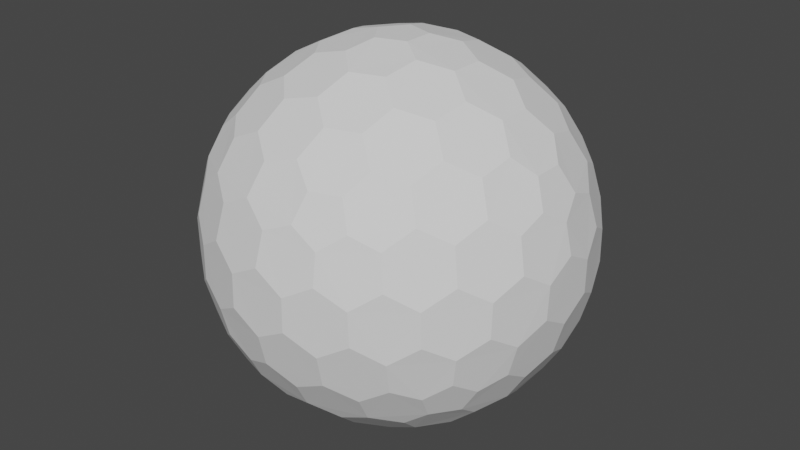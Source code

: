 # Source: shield.blend  (saved by Blender 3.6.11; exported with 4.5.12 LTS)
import bpy
from mathutils import Matrix  # noqa: F401  (used for matrix-valued properties, if any)

bpy.ops.wm.read_factory_settings(use_empty=True)
scene = bpy.context.scene
scene.name = 'Scene'

# ---- collections
col_collection = bpy.data.collections.new('Collection'); scene.collection.children.link(col_collection)

# ---- world
world_world = bpy.data.worlds.new('World'); scene.world = world_world
world_world.use_nodes = True; world_world.node_tree.nodes.clear()
_N = world_world.node_tree.nodes; _L = world_world.node_tree.links
n0 = _N.new('ShaderNodeOutputWorld'); n0.name = 'World Output'; n0.location = (300, 300)
n1 = _N.new('ShaderNodeBackground'); n1.name = 'Background'; n1.location = (10, 300)
n1.inputs[0].default_value = (0.05088, 0.05088, 0.05088, 1.0)
_L.new(n1.outputs[0], n0.inputs[0])
n0.is_active_output = True
world_world.color = (0.05088, 0.05088, 0.05088)
world_world.use_sun_shadow = False
world_world.sun_shadow_jitter_overblur = 0.0

# ---- meshes
me_icosphere = bpy.data.meshes.new('Icosphere')
me_icosphere.from_pydata([(0.04127, -0.127, -0.9758), (0.7132, -0.4211, -0.533), (-0.108, -0.0785, -0.9758), (-0.108, 0.0785, -0.9758), (0.04127, 0.127, -0.9758), (0.7957, -0.4211, -0.3995), (-0.1546, -0.8869, -0.3995), (-0.8913, -0.127, -0.3995), (-0.3962, 0.8084, -0.3995), (0.6464, 0.6266, -0.3995), (0.7544, -0.5481, -0.317), (-0.2882, -0.8869, -0.317), (-0.9325, -9.662e-09, -0.317), (-0.2882, 0.8869, -0.317), (0.7544, 0.5481, -0.317), (0.3294, -0.7599, 0.533), (-0.6209, -0.5481, 0.533), (-0.7132, 0.4211, 0.533), (0.1801, 0.8084, 0.533), (0.8245, 0.0785, 0.533), (0.108, 0.0785, 0.9758), (0.3781, 0.08719, 0.9011), (0.6369, 0.08719, 0.7412), (0.2298, 0.1669, 0.9402), (0.1998, 0.3326, 0.9011), (0.5067, 0.1751, 0.8199), (0.4806, 0.3492, 0.7777), (0.3231, 0.4278, 0.8199), (0.2797, 0.5788, 0.7412), (0.7382, 0.1669, 0.626), (0.7166, 0.3326, 0.5817), (0.5888, 0.4278, 0.6556), (0.5378, 0.5788, 0.5817), (0.3869, 0.6505, 0.626), (0.3294, 0.7599, 0.533), (-0.04127, 0.127, 0.9758), (0.03391, 0.3865, 0.9011), (0.1139, 0.6327, 0.7412), (-0.08776, 0.2701, 0.9402), (-0.2546, 0.2928, 0.9011), (-0.009907, 0.536, 0.8199), (-0.1836, 0.565, 0.7777), (-0.307, 0.4394, 0.8199), (-0.464, 0.4449, 0.7412), (0.06935, 0.7536, 0.626), (-0.09491, 0.7844, 0.5817), (-0.2249, 0.6922, 0.6556), (-0.3843, 0.6903, 0.5817), (-0.4991, 0.5689, 0.626), (-0.6209, 0.5481, 0.533), (-0.1335, -2.328e-09, 0.9758), (-0.3571, 0.1517, 0.9011), (-0.5665, 0.3038, 0.7412), (-0.284, -7.567e-10, 0.9402), (-0.3571, -0.1517, 0.9011), (-0.5128, 0.1562, 0.8199), (-0.5941, 3.26e-09, 0.7777), (-0.5128, -0.1562, 0.8199), (-0.5665, -0.3038, 0.7412), (-0.6953, 0.2988, 0.626), (-0.7753, 0.1521, 0.5817), (-0.7278, -8.207e-09, 0.6556), (-0.7753, -0.1521, 0.5817), (-0.6953, -0.2988, 0.626), (-0.7132, -0.4211, 0.533), (-0.04127, -0.127, 0.9758), (-0.2546, -0.2928, 0.9011), (-0.464, -0.4449, 0.7412), (-0.08776, -0.2701, 0.9402), (0.03391, -0.3865, 0.9011), (-0.307, -0.4394, 0.8199), (-0.1836, -0.565, 0.7777), (-0.009907, -0.536, 0.8199), (0.1139, -0.6327, 0.7412), (-0.4991, -0.5689, 0.626), (-0.3843, -0.6903, 0.5817), (-0.2249, -0.6922, 0.6556), (-0.09491, -0.7844, 0.5817), (0.06935, -0.7536, 0.626), (0.1801, -0.8084, 0.533), (0.108, -0.0785, 0.9758), (0.1998, -0.3326, 0.9011), (0.2797, -0.5788, 0.7412), (0.2298, -0.1669, 0.9402), (0.3781, -0.08719, 0.9011), (0.3231, -0.4278, 0.8199), (0.4806, -0.3492, 0.7777), (0.5067, -0.1751, 0.8199), (0.6369, -0.08719, 0.7412), (0.3869, -0.6505, 0.626), (0.5378, -0.5788, 0.5817), (0.5888, -0.4278, 0.6556), (0.7166, -0.3326, 0.5817), (0.7382, -0.1669, 0.626), (0.8245, -0.0785, 0.533), (0.8913, 0.127, 0.3995), (0.9199, 0.2928, 0.1752), (0.8704, 0.4449, -0.08356), (0.8802, 0.2701, 0.342), (0.7908, 0.3865, 0.4333), (0.8706, 0.4394, 0.09203), (0.7777, 0.565, 0.1836), (0.7377, 0.536, 0.3578), (0.612, 0.6327, 0.4333), (0.7831, 0.5689, -0.1665), (0.6921, 0.6903, -0.08356), (0.687, 0.6922, 0.09203), (0.5627, 0.7844, 0.1752), (0.5289, 0.7536, 0.342), (0.3962, 0.8084, 0.3995), (0.1546, 0.8869, 0.3995), (0.005802, 0.9653, 0.1752), (-0.1541, 0.9653, -0.08356), (0.01511, 0.9206, 0.342), (-0.1232, 0.8716, 0.4333), (-0.1489, 0.9638, 0.09203), (-0.2971, 0.9142, 0.1836), (-0.2818, 0.8673, 0.3578), (-0.4126, 0.7775, 0.4333), (-0.2991, 0.9206, -0.1665), (-0.4427, 0.8716, -0.08356), (-0.446, 0.8673, 0.09203), (-0.5721, 0.7775, 0.1752), (-0.5533, 0.7359, 0.342), (-0.6464, 0.6266, 0.3995), (-0.7957, 0.4211, 0.3995), (-0.9163, 0.3038, 0.1752), (-0.9657, 0.1517, -0.08356), (-0.8709, 0.2988, 0.342), (-0.867, 0.1521, 0.4333), (-0.9626, 0.1562, 0.09203), (-0.9613, -1.825e-07, 0.1836), (-0.9119, -8.941e-08, 0.3578), (-0.867, -0.1521, 0.4333), (-0.968, -1.132e-07, -0.1665), (-0.9657, -0.1517, -0.08356), (-0.9626, -0.1562, 0.09203), (-0.9163, -0.3038, 0.1752), (-0.8709, -0.2988, 0.342), (-0.7957, -0.4211, 0.3995), (-0.6464, -0.6266, 0.3995), (-0.5721, -0.7775, 0.1752), (-0.4427, -0.8716, -0.08356), (-0.5533, -0.7359, 0.342), (-0.4126, -0.7775, 0.4333), (-0.446, -0.8673, 0.09203), (-0.2971, -0.9142, 0.1836), (-0.2818, -0.8673, 0.3578), (-0.1232, -0.8716, 0.4333), (-0.2991, -0.9206, -0.1665), (-0.1541, -0.9653, -0.08356), (-0.1489, -0.9638, 0.09203), (0.005802, -0.9653, 0.1752), (0.01511, -0.9206, 0.342), (0.1546, -0.8869, 0.3995), (0.3962, -0.8084, 0.3995), (0.5627, -0.7844, 0.1752), (0.6921, -0.6903, -0.08356), (0.5289, -0.7536, 0.342), (0.612, -0.6327, 0.4333), (0.687, -0.6922, 0.09203), (0.7777, -0.565, 0.1836), (0.7377, -0.536, 0.3578), (0.7908, -0.3865, 0.4333), (0.7831, -0.5689, -0.1665), (0.8704, -0.4449, -0.08356), (0.8706, -0.4394, 0.09203), (0.9199, -0.2928, 0.1752), (0.8802, -0.2701, 0.342), (0.8913, -0.127, 0.3995), (0.2882, 0.8869, 0.317), (0.4427, 0.8716, 0.08356), (0.5721, 0.7775, -0.1752), (0.2991, 0.9206, 0.1665), (0.1541, 0.9653, 0.08356), (0.446, 0.8673, -0.09203), (0.2971, 0.9142, -0.1836), (0.1489, 0.9638, -0.09203), (-0.005802, 0.9653, -0.1752), (0.5533, 0.7359, -0.342), (0.4126, 0.7775, -0.4333), (0.2818, 0.8673, -0.3578), (0.1232, 0.8716, -0.4333), (-0.01511, 0.9206, -0.342), (-0.1546, 0.8869, -0.3995), (-0.7544, 0.5481, 0.317), (-0.6921, 0.6903, 0.08356), (-0.5627, 0.7844, -0.1752), (-0.7831, 0.5689, 0.1665), (-0.8704, 0.4449, 0.08356), (-0.687, 0.6922, -0.09203), (-0.7777, 0.565, -0.1836), (-0.8706, 0.4394, -0.09203), (-0.9199, 0.2928, -0.1752), (-0.5289, 0.7536, -0.342), (-0.612, 0.6327, -0.4333), (-0.7377, 0.536, -0.3578), (-0.7908, 0.3865, -0.4333), (-0.8802, 0.2701, -0.342), (-0.8913, 0.127, -0.3995), (-0.7544, -0.5481, 0.317), (-0.8704, -0.4449, 0.08356), (-0.9199, -0.2928, -0.1752), (-0.7831, -0.5689, 0.1665), (-0.6921, -0.6903, 0.08356), (-0.8706, -0.4394, -0.09203), (-0.7777, -0.565, -0.1836), (-0.687, -0.6922, -0.09203), (-0.5627, -0.7844, -0.1752), (-0.8802, -0.2701, -0.342), (-0.7908, -0.3865, -0.4333), (-0.7377, -0.536, -0.3578), (-0.612, -0.6327, -0.4333), (-0.5289, -0.7536, -0.342), (-0.3962, -0.8084, -0.3995), (0.2882, -0.8869, 0.317), (0.1541, -0.9653, 0.08356), (-0.005802, -0.9653, -0.1752), (0.2991, -0.9206, 0.1665), (0.4427, -0.8716, 0.08356), (0.1489, -0.9638, -0.09203), (0.2971, -0.9142, -0.1836), (0.446, -0.8673, -0.09203), (0.5721, -0.7775, -0.1752), (-0.01511, -0.9206, -0.342), (0.1232, -0.8716, -0.4333), (0.2818, -0.8673, -0.3578), (0.4126, -0.7775, -0.4333), (0.5533, -0.7359, -0.342), (0.6464, -0.6266, -0.3995), (0.9325, 2.27e-09, 0.317), (0.9657, -0.1517, 0.08356), (0.9163, -0.3038, -0.1752), (0.968, 2.678e-09, 0.1665), (0.9657, 0.1517, 0.08356), (0.9626, -0.1562, -0.09203), (0.9613, 9.313e-09, -0.1836), (0.9626, 0.1562, -0.09203), (0.9163, 0.3038, -0.1752), (0.8709, -0.2988, -0.342), (0.867, -0.1521, -0.4333), (0.9119, 1.74e-08, -0.3578), (0.867, 0.1521, -0.4333), (0.8709, 0.2988, -0.342), (0.7957, 0.4211, -0.3995), (0.6209, 0.5481, -0.533), (0.464, 0.4449, -0.7412), (0.2546, 0.2928, -0.9011), (0.4991, 0.5689, -0.626), (0.3843, 0.6903, -0.5817), (0.307, 0.4394, -0.8199), (0.1836, 0.565, -0.7777), (0.2249, 0.6922, -0.6556), (0.09491, 0.7844, -0.5817), (0.08776, 0.2701, -0.9402), (-0.03391, 0.3865, -0.9011), (0.009907, 0.536, -0.8199), (-0.1139, 0.6327, -0.7412), (-0.06935, 0.7536, -0.626), (-0.1801, 0.8084, -0.533), (-0.3294, 0.7599, -0.533), (-0.2797, 0.5788, -0.7412), (-0.1998, 0.3326, -0.9011), (-0.3869, 0.6505, -0.626), (-0.5378, 0.5788, -0.5817), (-0.3231, 0.4278, -0.8199), (-0.4806, 0.3492, -0.7777), (-0.5888, 0.4278, -0.6556), (-0.7166, 0.3326, -0.5817), (-0.2298, 0.1669, -0.9402), (-0.3781, 0.08719, -0.9011), (-0.5067, 0.175, -0.8199), (-0.6369, 0.08719, -0.7412), (-0.7382, 0.1669, -0.626), (-0.8245, 0.0785, -0.533), (-0.8245, -0.0785, -0.533), (-0.6369, -0.08719, -0.7412), (-0.3781, -0.08719, -0.9011), (-0.7382, -0.1669, -0.626), (-0.7166, -0.3326, -0.5817), (-0.5067, -0.1751, -0.8199), (-0.4806, -0.3492, -0.7777), (-0.5888, -0.4278, -0.6556), (-0.5378, -0.5788, -0.5817), (-0.2298, -0.1669, -0.9402), (-0.1998, -0.3326, -0.9011), (-0.3231, -0.4278, -0.8199), (-0.2797, -0.5788, -0.7412), (-0.3869, -0.6505, -0.626), (-0.3294, -0.7599, -0.533), (0.7132, 0.4211, -0.533), (0.7753, 0.1521, -0.5817), (0.7753, -0.1521, -0.5817), (0.6953, 0.2988, -0.626), (0.5665, 0.3038, -0.7412), (0.7278, -3.026e-07, -0.6556), (0.5941, -5.249e-07, -0.7777), (0.5128, 0.1562, -0.8199), (0.3571, 0.1517, -0.9011), (0.6953, -0.2988, -0.626), (0.5665, -0.3038, -0.7412), (0.5128, -0.1562, -0.8199), (0.3571, -0.1517, -0.9011), (0.284, -2.274e-07, -0.9402), (0.1335, -1.35e-08, -0.9758), (-0.1801, -0.8084, -0.533), (-0.1139, -0.6327, -0.7412), (-0.03391, -0.3865, -0.9011), (-0.06935, -0.7536, -0.626), (0.09491, -0.7844, -0.5817), (0.009908, -0.536, -0.8199), (0.1836, -0.565, -0.7777), (0.2249, -0.6922, -0.6556), (0.3843, -0.6903, -0.5817), (0.08776, -0.2701, -0.9402), (0.2546, -0.2928, -0.9011), (0.307, -0.4394, -0.8199), (0.464, -0.4449, -0.7412), (0.4991, -0.5689, -0.626), (0.6209, -0.5481, -0.533), (0.04127, -0.127, -0.9758), (0.04127, -0.127, -0.9758), (-0.108, -0.0785, -0.9758), (-0.108, -0.0785, -0.9758), (-0.108, 0.0785, -0.9758), (-0.108, 0.0785, -0.9758), (0.04127, 0.127, -0.9758), (0.04127, 0.127, -0.9758), (0.7132, -0.4211, -0.533), (0.7132, -0.4211, -0.533), (0.7957, -0.4211, -0.3995), (0.7957, -0.4211, -0.3995), (0.7544, -0.5481, -0.317), (0.7544, -0.5481, -0.317), (-0.1546, -0.8869, -0.3995), (-0.1546, -0.8869, -0.3995), (-0.2882, -0.8869, -0.317), (-0.2882, -0.8869, -0.317), (-0.8913, -0.127, -0.3995), (-0.8913, -0.127, -0.3995), (-0.9325, -9.662e-09, -0.317), (-0.9325, -9.662e-09, -0.317), (-0.3962, 0.8084, -0.3995), (-0.3962, 0.8084, -0.3995), (-0.2882, 0.8869, -0.317), (-0.2882, 0.8869, -0.317), (0.6464, 0.6266, -0.3995), (0.6464, 0.6266, -0.3995), (0.7544, 0.5481, -0.317), (0.7544, 0.5481, -0.317), (0.3781, 0.08719, 0.9011), (0.3781, 0.08719, 0.9011), (0.2298, 0.1669, 0.9402), (0.2298, 0.1669, 0.9402), (0.108, 0.0785, 0.9758), (0.108, 0.0785, 0.9758), (0.1998, 0.3326, 0.9011), (0.1998, 0.3326, 0.9011), (0.6369, 0.08719, 0.7412), (0.6369, 0.08719, 0.7412), (0.5067, 0.1751, 0.8199), (0.5067, 0.1751, 0.8199), (0.4806, 0.3492, 0.7777), (0.4806, 0.3492, 0.7777), (0.3231, 0.4278, 0.8199), (0.3231, 0.4278, 0.8199), (0.2797, 0.5788, 0.7412), (0.2797, 0.5788, 0.7412), (0.8245, 0.0785, 0.533), (0.8245, 0.0785, 0.533), (0.7382, 0.1669, 0.626), (0.7382, 0.1669, 0.626), (0.7166, 0.3326, 0.5817), (0.7166, 0.3326, 0.5817), (0.5888, 0.4278, 0.6556), (0.5888, 0.4278, 0.6556), (0.5378, 0.5788, 0.5817), (0.5378, 0.5788, 0.5817), (0.3869, 0.6505, 0.626), (0.3869, 0.6505, 0.626), (0.1801, 0.8084, 0.533), (0.1801, 0.8084, 0.533), (0.3294, 0.7599, 0.533), (0.3294, 0.7599, 0.533), (-0.04127, 0.127, 0.9758), (-0.04127, 0.127, 0.9758), (0.03391, 0.3865, 0.9011), (0.03391, 0.3865, 0.9011), (0.1139, 0.6327, 0.7412), (0.1139, 0.6327, 0.7412), (-0.08776, 0.2701, 0.9402), (-0.08776, 0.2701, 0.9402), (-0.2546, 0.2928, 0.9011), (-0.2546, 0.2928, 0.9011), (-0.009907, 0.536, 0.8199), (-0.009907, 0.536, 0.8199), (-0.1836, 0.565, 0.7777), (-0.1836, 0.565, 0.7777), (-0.307, 0.4394, 0.8199), (-0.307, 0.4394, 0.8199), (-0.464, 0.4449, 0.7412), (-0.464, 0.4449, 0.7412), (0.06935, 0.7536, 0.626), (0.06935, 0.7536, 0.626), (-0.09491, 0.7844, 0.5817), (-0.09491, 0.7844, 0.5817), (-0.2249, 0.6922, 0.6556), (-0.2249, 0.6922, 0.6556), (-0.3843, 0.6903, 0.5817), (-0.3843, 0.6903, 0.5817), (-0.4991, 0.5689, 0.626), (-0.4991, 0.5689, 0.626), (-0.7132, 0.4211, 0.533), (-0.7132, 0.4211, 0.533), (-0.6209, 0.5481, 0.533), (-0.6209, 0.5481, 0.533), (-0.1335, -2.328e-09, 0.9758), (-0.1335, -2.328e-09, 0.9758), (-0.3571, 0.1517, 0.9011), (-0.3571, 0.1517, 0.9011), (-0.5665, 0.3038, 0.7412), (-0.5665, 0.3038, 0.7412), (-0.284, -7.567e-10, 0.9402), (-0.284, -7.567e-10, 0.9402), (-0.3571, -0.1517, 0.9011), (-0.3571, -0.1517, 0.9011), (-0.5128, 0.1562, 0.8199), (-0.5128, 0.1562, 0.8199), (-0.5941, 3.26e-09, 0.7777), (-0.5941, 3.26e-09, 0.7777), (-0.5128, -0.1562, 0.8199), (-0.5128, -0.1562, 0.8199), (-0.5665, -0.3038, 0.7412), (-0.5665, -0.3038, 0.7412), (-0.6953, 0.2988, 0.626), (-0.6953, 0.2988, 0.626), (-0.7753, 0.1521, 0.5817), (-0.7753, 0.1521, 0.5817), (-0.7278, -8.207e-09, 0.6556), (-0.7278, -8.207e-09, 0.6556), (-0.7753, -0.1521, 0.5817), (-0.7753, -0.1521, 0.5817), (-0.6953, -0.2988, 0.626), (-0.6953, -0.2988, 0.626), (-0.6209, -0.5481, 0.533), (-0.6209, -0.5481, 0.533), (-0.7132, -0.4211, 0.533), (-0.7132, -0.4211, 0.533), (-0.04127, -0.127, 0.9758), (-0.04127, -0.127, 0.9758), (-0.2546, -0.2928, 0.9011), (-0.2546, -0.2928, 0.9011), (-0.464, -0.4449, 0.7412), (-0.464, -0.4449, 0.7412), (-0.08776, -0.2701, 0.9402), (-0.08776, -0.2701, 0.9402), (0.03391, -0.3865, 0.9011), (0.03391, -0.3865, 0.9011), (-0.307, -0.4394, 0.8199), (-0.307, -0.4394, 0.8199), (-0.1836, -0.565, 0.7777), (-0.1836, -0.565, 0.7777), (-0.009907, -0.536, 0.8199), (-0.009907, -0.536, 0.8199), (0.1139, -0.6327, 0.7412), (0.1139, -0.6327, 0.7412), (-0.4991, -0.5689, 0.626), (-0.4991, -0.5689, 0.626), (-0.3843, -0.6903, 0.5817), (-0.3843, -0.6903, 0.5817), (-0.2249, -0.6922, 0.6556), (-0.2249, -0.6922, 0.6556), (-0.09491, -0.7844, 0.5817), (-0.09491, -0.7844, 0.5817), (0.06935, -0.7536, 0.626), (0.06935, -0.7536, 0.626), (0.3294, -0.7599, 0.533), (0.3294, -0.7599, 0.533), (0.1801, -0.8084, 0.533), (0.1801, -0.8084, 0.533), (0.108, -0.0785, 0.9758), (0.108, -0.0785, 0.9758), (0.1998, -0.3326, 0.9011), (0.1998, -0.3326, 0.9011), (0.2797, -0.5788, 0.7412), (0.2797, -0.5788, 0.7412), (0.2298, -0.1669, 0.9402), (0.2298, -0.1669, 0.9402), (0.3781, -0.08719, 0.9011), (0.3781, -0.08719, 0.9011), (0.3231, -0.4278, 0.8199), (0.3231, -0.4278, 0.8199), (0.4806, -0.3492, 0.7777), (0.4806, -0.3492, 0.7777), (0.5067, -0.1751, 0.8199), (0.5067, -0.1751, 0.8199), (0.6369, -0.08719, 0.7412), (0.6369, -0.08719, 0.7412), (0.3869, -0.6505, 0.626), (0.3869, -0.6505, 0.626), (0.5378, -0.5788, 0.5817), (0.5378, -0.5788, 0.5817), (0.5888, -0.4278, 0.6556), (0.5888, -0.4278, 0.6556), (0.7166, -0.3326, 0.5817), (0.7166, -0.3326, 0.5817), (0.7382, -0.1669, 0.626), (0.7382, -0.1669, 0.626), (0.8245, -0.0785, 0.533), (0.8245, -0.0785, 0.533), (0.8913, 0.127, 0.3995), (0.8913, 0.127, 0.3995), (0.9199, 0.2928, 0.1752), (0.9199, 0.2928, 0.1752), (0.8802, 0.2701, 0.342), (0.8802, 0.2701, 0.342), (0.7908, 0.3865, 0.4333), (0.7908, 0.3865, 0.4333), (0.8704, 0.4449, -0.08356), (0.8704, 0.4449, -0.08356), (0.8706, 0.4394, 0.09203), (0.8706, 0.4394, 0.09203), (0.7777, 0.565, 0.1836), (0.7777, 0.565, 0.1836), (0.7377, 0.536, 0.3578), (0.7377, 0.536, 0.3578), (0.612, 0.6327, 0.4333), (0.612, 0.6327, 0.4333), (0.7831, 0.5689, -0.1665), (0.7831, 0.5689, -0.1665), (0.6921, 0.6903, -0.08356), (0.6921, 0.6903, -0.08356), (0.687, 0.6922, 0.09203), (0.687, 0.6922, 0.09203), (0.5627, 0.7844, 0.1752), (0.5627, 0.7844, 0.1752), (0.5289, 0.7536, 0.342), (0.5289, 0.7536, 0.342), (0.3962, 0.8084, 0.3995), (0.3962, 0.8084, 0.3995), (0.1546, 0.8869, 0.3995), (0.1546, 0.8869, 0.3995), (0.005802, 0.9653, 0.1752), (0.005802, 0.9653, 0.1752), (0.01511, 0.9206, 0.342), (0.01511, 0.9206, 0.342), (-0.1232, 0.8716, 0.4333), (-0.1232, 0.8716, 0.4333), (-0.1541, 0.9653, -0.08356), (-0.1541, 0.9653, -0.08356), (-0.1489, 0.9638, 0.09203), (-0.1489, 0.9638, 0.09203), (-0.2971, 0.9142, 0.1836), (-0.2971, 0.9142, 0.1836), (-0.2818, 0.8673, 0.3578), (-0.2818, 0.8673, 0.3578), (-0.4126, 0.7775, 0.4333), (-0.4126, 0.7775, 0.4333), (-0.2991, 0.9206, -0.1665), (-0.2991, 0.9206, -0.1665), (-0.4427, 0.8716, -0.08356), (-0.4427, 0.8716, -0.08356), (-0.446, 0.8673, 0.09203), (-0.446, 0.8673, 0.09203), (-0.5721, 0.7775, 0.1752), (-0.5721, 0.7775, 0.1752), (-0.5533, 0.7359, 0.342), (-0.5533, 0.7359, 0.342), (-0.6464, 0.6266, 0.3995), (-0.6464, 0.6266, 0.3995), (-0.7957, 0.4211, 0.3995), (-0.7957, 0.4211, 0.3995), (-0.9163, 0.3038, 0.1752), (-0.9163, 0.3038, 0.1752), (-0.8709, 0.2988, 0.342), (-0.8709, 0.2988, 0.342), (-0.867, 0.1521, 0.4333), (-0.867, 0.1521, 0.4333), (-0.9657, 0.1517, -0.08356), (-0.9657, 0.1517, -0.08356), (-0.9626, 0.1562, 0.09203), (-0.9626, 0.1562, 0.09203), (-0.9613, -1.825e-07, 0.1836), (-0.9613, -1.825e-07, 0.1836), (-0.9119, -8.941e-08, 0.3578), (-0.9119, -8.941e-08, 0.3578), (-0.867, -0.1521, 0.4333), (-0.867, -0.1521, 0.4333), (-0.968, -1.132e-07, -0.1665), (-0.968, -1.132e-07, -0.1665), (-0.9657, -0.1517, -0.08356), (-0.9657, -0.1517, -0.08356), (-0.9626, -0.1562, 0.09203), (-0.9626, -0.1562, 0.09203), (-0.9163, -0.3038, 0.1752), (-0.9163, -0.3038, 0.1752), (-0.8709, -0.2988, 0.342), (-0.8709, -0.2988, 0.342), (-0.7957, -0.4211, 0.3995), (-0.7957, -0.4211, 0.3995), (-0.6464, -0.6266, 0.3995), (-0.6464, -0.6266, 0.3995), (-0.5721, -0.7775, 0.1752), (-0.5721, -0.7775, 0.1752), (-0.5533, -0.7359, 0.342), (-0.5533, -0.7359, 0.342), (-0.4126, -0.7775, 0.4333), (-0.4126, -0.7775, 0.4333), (-0.4427, -0.8716, -0.08356), (-0.4427, -0.8716, -0.08356), (-0.446, -0.8673, 0.09203), (-0.446, -0.8673, 0.09203), (-0.2971, -0.9142, 0.1836), (-0.2971, -0.9142, 0.1836), (-0.2818, -0.8673, 0.3578), (-0.2818, -0.8673, 0.3578), (-0.1232, -0.8716, 0.4333), (-0.1232, -0.8716, 0.4333), (-0.2991, -0.9206, -0.1665), (-0.2991, -0.9206, -0.1665), (-0.1541, -0.9653, -0.08356), (-0.1541, -0.9653, -0.08356), (-0.1489, -0.9638, 0.09203), (-0.1489, -0.9638, 0.09203), (0.005802, -0.9653, 0.1752), (0.005802, -0.9653, 0.1752), (0.01511, -0.9206, 0.342), (0.01511, -0.9206, 0.342), (0.1546, -0.8869, 0.3995), (0.1546, -0.8869, 0.3995), (0.3962, -0.8084, 0.3995), (0.3962, -0.8084, 0.3995), (0.5627, -0.7844, 0.1752), (0.5627, -0.7844, 0.1752), (0.5289, -0.7536, 0.342), (0.5289, -0.7536, 0.342), (0.612, -0.6327, 0.4333), (0.612, -0.6327, 0.4333), (0.6921, -0.6903, -0.08356), (0.6921, -0.6903, -0.08356), (0.687, -0.6922, 0.09203), (0.687, -0.6922, 0.09203), (0.7777, -0.565, 0.1836), (0.7777, -0.565, 0.1836), (0.7377, -0.536, 0.3578), (0.7377, -0.536, 0.3578), (0.7908, -0.3865, 0.4333), (0.7908, -0.3865, 0.4333), (0.7831, -0.5689, -0.1665), (0.7831, -0.5689, -0.1665), (0.8704, -0.4449, -0.08356), (0.8704, -0.4449, -0.08356), (0.8706, -0.4394, 0.09203), (0.8706, -0.4394, 0.09203), (0.9199, -0.2928, 0.1752), (0.9199, -0.2928, 0.1752), (0.8802, -0.2701, 0.342), (0.8802, -0.2701, 0.342), (0.8913, -0.127, 0.3995), (0.8913, -0.127, 0.3995), (0.2882, 0.8869, 0.317), (0.2882, 0.8869, 0.317), (0.4427, 0.8716, 0.08356), (0.4427, 0.8716, 0.08356), (0.5721, 0.7775, -0.1752), (0.5721, 0.7775, -0.1752), (0.2991, 0.9206, 0.1665), (0.2991, 0.9206, 0.1665), (0.1541, 0.9653, 0.08356), (0.1541, 0.9653, 0.08356), (0.446, 0.8673, -0.09203), (0.446, 0.8673, -0.09203), (0.2971, 0.9142, -0.1836), (0.2971, 0.9142, -0.1836), (0.1489, 0.9638, -0.09203), (0.1489, 0.9638, -0.09203), (-0.005802, 0.9653, -0.1752), (-0.005802, 0.9653, -0.1752), (0.5533, 0.7359, -0.342), (0.5533, 0.7359, -0.342), (0.4126, 0.7775, -0.4333), (0.4126, 0.7775, -0.4333), (0.2818, 0.8673, -0.3578), (0.2818, 0.8673, -0.3578), (0.1232, 0.8716, -0.4333), (0.1232, 0.8716, -0.4333), (-0.01511, 0.9206, -0.342), (-0.01511, 0.9206, -0.342), (-0.1546, 0.8869, -0.3995), (-0.1546, 0.8869, -0.3995), (-0.7544, 0.5481, 0.317), (-0.7544, 0.5481, 0.317), (-0.6921, 0.6903, 0.08356), (-0.6921, 0.6903, 0.08356), (-0.5627, 0.7844, -0.1752), (-0.5627, 0.7844, -0.1752), (-0.7831, 0.5689, 0.1665), (-0.7831, 0.5689, 0.1665), (-0.8704, 0.4449, 0.08356), (-0.8704, 0.4449, 0.08356), (-0.687, 0.6922, -0.09203), (-0.687, 0.6922, -0.09203), (-0.7777, 0.565, -0.1836), (-0.7777, 0.565, -0.1836), (-0.8706, 0.4394, -0.09203), (-0.8706, 0.4394, -0.09203), (-0.9199, 0.2928, -0.1752), (-0.9199, 0.2928, -0.1752), (-0.5289, 0.7536, -0.342), (-0.5289, 0.7536, -0.342), (-0.612, 0.6327, -0.4333), (-0.612, 0.6327, -0.4333), (-0.7377, 0.536, -0.3578), (-0.7377, 0.536, -0.3578), (-0.7908, 0.3865, -0.4333), (-0.7908, 0.3865, -0.4333), (-0.8802, 0.2701, -0.342), (-0.8802, 0.2701, -0.342), (-0.8913, 0.127, -0.3995), (-0.8913, 0.127, -0.3995), (-0.7544, -0.5481, 0.317), (-0.7544, -0.5481, 0.317), (-0.8704, -0.4449, 0.08356), (-0.8704, -0.4449, 0.08356), (-0.9199, -0.2928, -0.1752), (-0.9199, -0.2928, -0.1752), (-0.7831, -0.5689, 0.1665), (-0.7831, -0.5689, 0.1665), (-0.6921, -0.6903, 0.08356), (-0.6921, -0.6903, 0.08356), (-0.8706, -0.4394, -0.09203), (-0.8706, -0.4394, -0.09203), (-0.7777, -0.565, -0.1836), (-0.7777, -0.565, -0.1836), (-0.687, -0.6922, -0.09203), (-0.687, -0.6922, -0.09203), (-0.5627, -0.7844, -0.1752), (-0.5627, -0.7844, -0.1752), (-0.8802, -0.2701, -0.342), (-0.8802, -0.2701, -0.342), (-0.7908, -0.3865, -0.4333), (-0.7908, -0.3865, -0.4333), (-0.7377, -0.536, -0.3578), (-0.7377, -0.536, -0.3578), (-0.612, -0.6327, -0.4333), (-0.612, -0.6327, -0.4333), (-0.5289, -0.7536, -0.342), (-0.5289, -0.7536, -0.342), (-0.3962, -0.8084, -0.3995), (-0.3962, -0.8084, -0.3995), (0.2882, -0.8869, 0.317), (0.2882, -0.8869, 0.317), (0.1541, -0.9653, 0.08356), (0.1541, -0.9653, 0.08356), (-0.005802, -0.9653, -0.1752), (-0.005802, -0.9653, -0.1752), (0.2991, -0.9206, 0.1665), (0.2991, -0.9206, 0.1665), (0.4427, -0.8716, 0.08356), (0.4427, -0.8716, 0.08356), (0.1489, -0.9638, -0.09203), (0.1489, -0.9638, -0.09203), (0.2971, -0.9142, -0.1836), (0.2971, -0.9142, -0.1836), (0.446, -0.8673, -0.09203), (0.446, -0.8673, -0.09203), (0.5721, -0.7775, -0.1752), (0.5721, -0.7775, -0.1752), (-0.01511, -0.9206, -0.342), (-0.01511, -0.9206, -0.342), (0.1232, -0.8716, -0.4333), (0.1232, -0.8716, -0.4333), (0.2818, -0.8673, -0.3578), (0.2818, -0.8673, -0.3578), (0.4126, -0.7775, -0.4333), (0.4126, -0.7775, -0.4333), (0.5533, -0.7359, -0.342), (0.5533, -0.7359, -0.342), (0.6464, -0.6266, -0.3995), (0.6464, -0.6266, -0.3995), (0.9325, 2.27e-09, 0.317), (0.9325, 2.27e-09, 0.317), (0.9657, -0.1517, 0.08356), (0.9657, -0.1517, 0.08356), (0.9163, -0.3038, -0.1752), (0.9163, -0.3038, -0.1752), (0.968, 2.678e-09, 0.1665), (0.968, 2.678e-09, 0.1665), (0.9657, 0.1517, 0.08356), (0.9657, 0.1517, 0.08356), (0.9626, -0.1562, -0.09203), (0.9626, -0.1562, -0.09203), (0.9613, 9.313e-09, -0.1836), (0.9613, 9.313e-09, -0.1836), (0.9626, 0.1562, -0.09203), (0.9626, 0.1562, -0.09203), (0.9163, 0.3038, -0.1752), (0.9163, 0.3038, -0.1752), (0.8709, -0.2988, -0.342), (0.8709, -0.2988, -0.342), (0.867, -0.1521, -0.4333), (0.867, -0.1521, -0.4333), (0.9119, 1.74e-08, -0.3578), (0.9119, 1.74e-08, -0.3578), (0.867, 0.1521, -0.4333), (0.867, 0.1521, -0.4333), (0.8709, 0.2988, -0.342), (0.8709, 0.2988, -0.342), (0.7957, 0.4211, -0.3995), (0.7957, 0.4211, -0.3995), (0.6209, 0.5481, -0.533), (0.6209, 0.5481, -0.533), (0.464, 0.4449, -0.7412), (0.464, 0.4449, -0.7412), (0.4991, 0.5689, -0.626), (0.4991, 0.5689, -0.626), (0.3843, 0.6903, -0.5817), (0.3843, 0.6903, -0.5817), (0.2546, 0.2928, -0.9011), (0.2546, 0.2928, -0.9011), (0.307, 0.4394, -0.8199), (0.307, 0.4394, -0.8199), (0.1836, 0.565, -0.7777), (0.1836, 0.565, -0.7777), (0.2249, 0.6922, -0.6556), (0.2249, 0.6922, -0.6556), (0.09491, 0.7844, -0.5817), (0.09491, 0.7844, -0.5817), (0.08776, 0.2701, -0.9402), (0.08776, 0.2701, -0.9402), (-0.03391, 0.3865, -0.9011), (-0.03391, 0.3865, -0.9011), (0.009907, 0.536, -0.8199), (0.009907, 0.536, -0.8199), (-0.1139, 0.6327, -0.7412), (-0.1139, 0.6327, -0.7412), (-0.06935, 0.7536, -0.626), (-0.06935, 0.7536, -0.626), (-0.1801, 0.8084, -0.533), (-0.1801, 0.8084, -0.533), (-0.3294, 0.7599, -0.533), (-0.3294, 0.7599, -0.533), (-0.2797, 0.5788, -0.7412), (-0.2797, 0.5788, -0.7412), (-0.1998, 0.3326, -0.9011), (-0.1998, 0.3326, -0.9011), (-0.3869, 0.6505, -0.626), (-0.3869, 0.6505, -0.626), (-0.5378, 0.5788, -0.5817), (-0.5378, 0.5788, -0.5817), (-0.3231, 0.4278, -0.8199), (-0.3231, 0.4278, -0.8199), (-0.4806, 0.3492, -0.7777), (-0.4806, 0.3492, -0.7777), (-0.5888, 0.4278, -0.6556), (-0.5888, 0.4278, -0.6556), (-0.7166, 0.3326, -0.5817), (-0.7166, 0.3326, -0.5817), (-0.2298, 0.1669, -0.9402), (-0.2298, 0.1669, -0.9402), (-0.3781, 0.08719, -0.9011), (-0.3781, 0.08719, -0.9011), (-0.5067, 0.175, -0.8199), (-0.5067, 0.175, -0.8199), (-0.6369, 0.08719, -0.7412), (-0.6369, 0.08719, -0.7412), (-0.7382, 0.1669, -0.626), (-0.7382, 0.1669, -0.626), (-0.8245, 0.0785, -0.533), (-0.8245, 0.0785, -0.533), (-0.8245, -0.0785, -0.533), (-0.8245, -0.0785, -0.533), (-0.6369, -0.08719, -0.7412), (-0.6369, -0.08719, -0.7412), (-0.3781, -0.08719, -0.9011), (-0.3781, -0.08719, -0.9011), (-0.7382, -0.1669, -0.626), (-0.7382, -0.1669, -0.626), (-0.7166, -0.3326, -0.5817), (-0.7166, -0.3326, -0.5817), (-0.5067, -0.1751, -0.8199), (-0.5067, -0.1751, -0.8199), (-0.4806, -0.3492, -0.7777), (-0.4806, -0.3492, -0.7777), (-0.5888, -0.4278, -0.6556), (-0.5888, -0.4278, -0.6556), (-0.5378, -0.5788, -0.5817), (-0.5378, -0.5788, -0.5817), (-0.2298, -0.1669, -0.9402), (-0.2298, -0.1669, -0.9402), (-0.1998, -0.3326, -0.9011), (-0.1998, -0.3326, -0.9011), (-0.3231, -0.4278, -0.8199), (-0.3231, -0.4278, -0.8199), (-0.2797, -0.5788, -0.7412), (-0.2797, -0.5788, -0.7412), (-0.3869, -0.6505, -0.626), (-0.3869, -0.6505, -0.626), (-0.3294, -0.7599, -0.533), (-0.3294, -0.7599, -0.533), (0.7132, 0.4211, -0.533), (0.7132, 0.4211, -0.533), (0.7753, 0.1521, -0.5817), (0.7753, 0.1521, -0.5817), (0.7753, -0.1521, -0.5817), (0.7753, -0.1521, -0.5817), (0.6953, 0.2988, -0.626), (0.6953, 0.2988, -0.626), (0.5665, 0.3038, -0.7412), (0.5665, 0.3038, -0.7412), (0.7278, -3.026e-07, -0.6556), (0.7278, -3.026e-07, -0.6556), (0.5941, -5.249e-07, -0.7777), (0.5941, -5.249e-07, -0.7777), (0.5128, 0.1562, -0.8199), (0.5128, 0.1562, -0.8199), (0.3571, 0.1517, -0.9011), (0.3571, 0.1517, -0.9011), (0.6953, -0.2988, -0.626), (0.6953, -0.2988, -0.626), (0.5665, -0.3038, -0.7412), (0.5665, -0.3038, -0.7412), (0.5128, -0.1562, -0.8199), (0.5128, -0.1562, -0.8199), (0.3571, -0.1517, -0.9011), (0.3571, -0.1517, -0.9011), (0.284, -2.274e-07, -0.9402), (0.284, -2.274e-07, -0.9402), (0.1335, -1.35e-08, -0.9758), (0.1335, -1.35e-08, -0.9758), (-0.1801, -0.8084, -0.533), (-0.1801, -0.8084, -0.533), (-0.1139, -0.6327, -0.7412), (-0.1139, -0.6327, -0.7412), (-0.03391, -0.3865, -0.9011), (-0.03391, -0.3865, -0.9011), (-0.06935, -0.7536, -0.626), (-0.06935, -0.7536, -0.626), (0.09491, -0.7844, -0.5817), (0.09491, -0.7844, -0.5817), (0.009908, -0.536, -0.8199), (0.009908, -0.536, -0.8199), (0.1836, -0.565, -0.7777), (0.1836, -0.565, -0.7777), (0.2249, -0.6922, -0.6556), (0.2249, -0.6922, -0.6556), (0.3843, -0.6903, -0.5817), (0.3843, -0.6903, -0.5817), (0.08776, -0.2701, -0.9402), (0.08776, -0.2701, -0.9402), (0.2546, -0.2928, -0.9011), (0.2546, -0.2928, -0.9011), (0.307, -0.4394, -0.8199), (0.307, -0.4394, -0.8199), (0.464, -0.4449, -0.7412), (0.464, -0.4449, -0.7412), (0.4991, -0.5689, -0.626), (0.4991, -0.5689, -0.626), (0.6209, -0.5481, -0.533), (0.6209, -0.5481, -0.533)], [], [(322, 320, 948, 934, 890, 888), (329, 958, 956, 954, 920, 918), (330, 328, 919, 904, 800, 798), (324, 323, 889, 874, 860, 858), (326, 325, 859, 844, 830, 828), (321, 2, 3, 327, 928), (332, 331, 799, 784, 650, 648), (335, 930, 937, 938, 770, 768), (336, 334, 769, 754, 620, 618), (339, 870, 877, 878, 740, 738), (340, 338, 739, 724, 590, 588), (343, 840, 847, 848, 710, 708), (344, 342, 709, 694, 560, 558), (347, 810, 815, 816, 680, 678), (348, 346, 679, 664, 530, 528), (778, 959, 1, 5, 333), (808, 900, 811, 9, 349), (477, 630, 635, 636, 500, 498), (445, 600, 605, 606, 468, 466), (413, 570, 575, 576, 436, 434), (381, 540, 545, 546, 404, 402), (368, 510, 515, 516, 372, 370), (354, 480, 487, 488, 350, 352), (384, 355, 353, 356, 386, 390), (358, 371, 373, 374, 362, 360), (387, 357, 365, 366, 388, 394), (363, 375, 376, 378, 367, 364), (36, 395, 396, 398, 392, 391), (538, 660, 541, 380, 382), (416, 385, 38, 393, 418, 422), (389, 403, 405, 406, 397, 40), (419, 39, 399, 400, 420, 426), (37, 28, 379, 383, 18, 44), (351, 361, 26, 27, 24, 23), (41, 407, 408, 410, 401, 42), (51, 427, 428, 430, 424, 423), (568, 690, 571, 412, 414), (448, 417, 53, 425, 450, 454), (449, 481, 20, 35, 50), (421, 435, 437, 438, 429, 55), (451, 54, 431, 432, 452, 458), (52, 43, 411, 415, 17, 59), (56, 439, 440, 442, 433, 57), (66, 459, 460, 462, 456, 455), (598, 720, 601, 444, 446), (80, 65, 68, 457, 482, 486), (453, 467, 469, 470, 461, 70), (483, 69, 463, 464, 484, 490), (67, 58, 443, 447, 16, 74), (71, 471, 472, 474, 465, 72), (81, 491, 492, 494, 489, 83), (628, 750, 631, 476, 478), (485, 499, 501, 502, 493, 85), (82, 73, 475, 479, 15, 89), (359, 496, 507, 508, 369, 29), (86, 503, 504, 506, 497, 495), (512, 521, 522, 524, 517, 514), (21, 84, 87, 88, 22, 25), (511, 780, 787, 788, 513, 98), (518, 529, 531, 532, 523, 520), (101, 533, 534, 536, 527, 525), (542, 551, 552, 554, 547, 544), (30, 99, 102, 526, 377, 31), (110, 661, 667, 668, 543, 113), (548, 559, 561, 562, 553, 550), (32, 103, 537, 539, 34, 33), (116, 563, 564, 566, 557, 555), (572, 581, 582, 584, 577, 574), (45, 114, 117, 556, 409, 46), (125, 691, 697, 698, 573, 128), (578, 589, 591, 592, 583, 580), (47, 118, 567, 569, 49, 48), (131, 593, 594, 596, 587, 585), (602, 611, 612, 614, 607, 604), (60, 129, 132, 586, 441, 61), (140, 721, 727, 728, 603, 143), (608, 619, 621, 622, 613, 610), (62, 133, 597, 599, 64, 63), (146, 623, 624, 626, 617, 615), (632, 641, 642, 644, 637, 634), (75, 144, 147, 616, 473, 76), (155, 751, 757, 758, 633, 158), (638, 649, 651, 652, 643, 640), (77, 148, 627, 629, 79, 78), (161, 653, 654, 656, 647, 645), (663, 671, 672, 674, 669, 666), (90, 159, 162, 646, 505, 91), (658, 781, 95, 19, 509), (665, 179, 681, 682, 673, 670), (105, 172, 175, 662, 535, 106), (92, 163, 657, 659, 94, 93), (549, 676, 687, 688, 345, 119), (176, 683, 684, 686, 677, 675), (693, 701, 702, 704, 699, 696), (111, 174, 177, 178, 112, 115), (695, 194, 711, 712, 703, 700), (120, 187, 190, 692, 565, 121), (107, 171, 173, 170, 109, 108), (579, 706, 717, 718, 341, 134), (191, 713, 714, 716, 707, 705), (723, 731, 732, 734, 729, 726), (126, 189, 192, 193, 127, 130), (725, 209, 741, 742, 733, 730), (135, 202, 205, 722, 595, 136), (122, 186, 188, 185, 124, 123), (609, 736, 747, 748, 337, 149), (206, 743, 744, 746, 737, 735), (753, 761, 762, 764, 759, 756), (141, 204, 207, 208, 142, 145), (755, 224, 771, 772, 763, 760), (150, 217, 220, 752, 625, 151), (137, 201, 203, 200, 139, 138), (639, 766, 777, 779, 10, 164), (221, 773, 774, 776, 767, 765), (783, 791, 792, 794, 789, 786), (156, 219, 222, 223, 157, 160), (785, 239, 801, 802, 793, 790), (165, 232, 235, 782, 655, 166), (152, 216, 218, 215, 154, 153), (519, 796, 807, 809, 14, 104), (236, 803, 804, 806, 797, 795), (812, 821, 822, 824, 817, 814), (96, 234, 237, 238, 97, 100), (245, 901, 907, 908, 813, 248), (818, 829, 831, 832, 823, 820), (167, 231, 233, 230, 169, 168), (251, 833, 834, 836, 827, 825), (843, 851, 852, 854, 849, 846), (180, 249, 252, 826, 685, 181), (838, 841, 8, 13, 689), (845, 269, 861, 862, 853, 850), (255, 262, 265, 842, 835, 256), (182, 253, 837, 839, 184, 183), (715, 856, 867, 868, 719, 198), (266, 863, 864, 866, 857, 855), (873, 881, 882, 884, 879, 876), (195, 264, 267, 268, 197, 196), (869, 871, 7, 12, 199), (875, 284, 891, 892, 883, 880), (270, 277, 280, 872, 865, 271), (257, 261, 263, 260, 259, 258), (745, 886, 897, 898, 749, 213), (281, 893, 894, 896, 887, 885), (903, 911, 912, 914, 909, 906), (210, 279, 282, 283, 212, 211), (899, 931, 6, 11, 214), (905, 299, 921, 922, 913, 910), (240, 292, 295, 902, 805, 241), (272, 276, 278, 275, 274, 273), (819, 916, 927, 929, 4, 254), (296, 923, 924, 926, 917, 915), (933, 941, 942, 944, 939, 936), (246, 294, 297, 298, 247, 250), (935, 949, 951, 952, 943, 940), (285, 307, 310, 932, 895, 286), (242, 291, 293, 290, 244, 243), (925, 950, 314, 0, 304, 303), (300, 955, 953, 315, 302, 301), (311, 316, 317, 957, 947, 945), (775, 946, 318, 319, 229, 228), (225, 309, 312, 313, 227, 226), (287, 306, 308, 305, 289, 288)])
_uv = me_icosphere.uv_layers.new(name='UVMap')
_uv.uv.foreach_set('vector', [0.3164, 0.9734, 0.5843, 0.8187, 0.5843, 0.5094, 0.3164, 0.3548, 0.04853, 0.5094, 0.04853, 0.8187, 0.3164, 0.9734, 0.5843, 0.8187, 0.5843, 0.5094, 0.3164, 0.3548, 0.04853, 0.5094, 0.04853, 0.8187, 0.3164, 0.9734, 0.5843, 0.8187, 0.5843, 0.5094, 0.3164, 0.3548, 0.04853, 0.5094, 0.04853, 0.8187, 0.3164, 0.9734, 0.5843, 0.8187, 0.5843, 0.5094, 0.3164, 0.3548, 0.04853, 0.5094, 0.04853, 0.8187, 0.3164, 0.9734, 0.5843, 0.8187, 0.5843, 0.5094, 0.3164, 0.3548, 0.04853, 0.5094, 0.04853, 0.8187, 0.7052, 0.5539, 0.9815, 0.3532, 0.876, 0.0284, 0.5345, 0.0284, 0.429, 0.3532, 0.3164, 0.9734, 0.5843, 0.8187, 0.5843, 0.5094, 0.3164, 0.3548, 0.04853, 0.5094, 0.04853, 0.8187, 0.3164, 0.9734, 0.5843, 0.8187, 0.5843, 0.5094, 0.3164, 0.3548, 0.04853, 0.5094, 0.04853, 0.8187, 0.3164, 0.9734, 0.5843, 0.8187, 0.5843, 0.5094, 0.3164, 0.3548, 0.04853, 0.5094, 0.04853, 0.8187, 0.3164, 0.9734, 0.5843, 0.8187, 0.5843, 0.5094, 0.3164, 0.3548, 0.04853, 0.5094, 0.04853, 0.8187, 0.3164, 0.9734, 0.5843, 0.8187, 0.5843, 0.5094, 0.3164, 0.3548, 0.04853, 0.5094, 0.04853, 0.8187, 0.3164, 0.9734, 0.5843, 0.8187, 0.5843, 0.5094, 0.3164, 0.3548, 0.04853, 0.5094, 0.04853, 0.8187, 0.3164, 0.9734, 0.5843, 0.8187, 0.5843, 0.5094, 0.3164, 0.3548, 0.04853, 0.5094, 0.04853, 0.8187, 0.3164, 0.9734, 0.5843, 0.8187, 0.5843, 0.5094, 0.3164, 0.3548, 0.04853, 0.5094, 0.04853, 0.8187, 0.3164, 0.9734, 0.5843, 0.8187, 0.5843, 0.5094, 0.3164, 0.3548, 0.04853, 0.5094, 0.04853, 0.8187, 0.7052, 0.5539, 0.9815, 0.3532, 0.876, 0.0284, 0.5345, 0.0284, 0.429, 0.3532, 0.7052, 0.5539, 0.9815, 0.3532, 0.876, 0.0284, 0.5345, 0.0284, 0.429, 0.3532, 0.3164, 0.9734, 0.5843, 0.8187, 0.5843, 0.5094, 0.3164, 0.3548, 0.04853, 0.5094, 0.04853, 0.8187, 0.3164, 0.9734, 0.5843, 0.8187, 0.5843, 0.5094, 0.3164, 0.3548, 0.04853, 0.5094, 0.04853, 0.8187, 0.3164, 0.9734, 0.5843, 0.8187, 0.5843, 0.5094, 0.3164, 0.3548, 0.04853, 0.5094, 0.04853, 0.8187, 0.3164, 0.9734, 0.5843, 0.8187, 0.5843, 0.5094, 0.3164, 0.3548, 0.04853, 0.5094, 0.04853, 0.8187, 0.3164, 0.9734, 0.5843, 0.8187, 0.5843, 0.5094, 0.3164, 0.3548, 0.04853, 0.5094, 0.04853, 0.8187, 0.3164, 0.9734, 0.5843, 0.8187, 0.5843, 0.5094, 0.3164, 0.3548, 0.04853, 0.5094, 0.04853, 0.8187, 0.3164, 0.9734, 0.5843, 0.8187, 0.5843, 0.5094, 0.3164, 0.3548, 0.04853, 0.5094, 0.04853, 0.8187, 0.3164, 0.9734, 0.5843, 0.8187, 0.5843, 0.5094, 0.3164, 0.3548, 0.04853, 0.5094, 0.04853, 0.8187, 0.3164, 0.9734, 0.5843, 0.8187, 0.5843, 0.5094, 0.3164, 0.3548, 0.04853, 0.5094, 0.04853, 0.8187, 0.3164, 0.9734, 0.5843, 0.8187, 0.5843, 0.5094, 0.3164, 0.3548, 0.04853, 0.5094, 0.04853, 0.8187, 0.3164, 0.9734, 0.5843, 0.8187, 0.5843, 0.5094, 0.3164, 0.3548, 0.04853, 0.5094, 0.04853, 0.8187, 0.7052, 0.5539, 0.9815, 0.3532, 0.876, 0.0284, 0.5345, 0.0284, 0.429, 0.3532, 0.3164, 0.9734, 0.5843, 0.8187, 0.5843, 0.5094, 0.3164, 0.3548, 0.04853, 0.5094, 0.04853, 0.8187, 0.3164, 0.9734, 0.5843, 0.8187, 0.5843, 0.5094, 0.3164, 0.3548, 0.04853, 0.5094, 0.04853, 0.8187, 0.3164, 0.9734, 0.5843, 0.8187, 0.5843, 0.5094, 0.3164, 0.3548, 0.04853, 0.5094, 0.04853, 0.8187, 0.3164, 0.9734, 0.5843, 0.8187, 0.5843, 0.5094, 0.3164, 0.3548, 0.04853, 0.5094, 0.04853, 0.8187, 0.3164, 0.9734, 0.5843, 0.8187, 0.5843, 0.5094, 0.3164, 0.3548, 0.04853, 0.5094, 0.04853, 0.8187, 0.3164, 0.9734, 0.5843, 0.8187, 0.5843, 0.5094, 0.3164, 0.3548, 0.04853, 0.5094, 0.04853, 0.8187, 0.3164, 0.9734, 0.5843, 0.8187, 0.5843, 0.5094, 0.3164, 0.3548, 0.04853, 0.5094, 0.04853, 0.8187, 0.7052, 0.5539, 0.9815, 0.3532, 0.876, 0.0284, 0.5345, 0.0284, 0.429, 0.3532, 0.3164, 0.9734, 0.5843, 0.8187, 0.5843, 0.5094, 0.3164, 0.3548, 0.04853, 0.5094, 0.04853, 0.8187, 0.7052, 0.5539, 0.9815, 0.3532, 0.876, 0.0284, 0.5345, 0.0284, 0.429, 0.3532, 0.3164, 0.9734, 0.5843, 0.8187, 0.5843, 0.5094, 0.3164, 0.3548, 0.04853, 0.5094, 0.04853, 0.8187, 0.3164, 0.9734, 0.5843, 0.8187, 0.5843, 0.5094, 0.3164, 0.3548, 0.04853, 0.5094, 0.04853, 0.8187, 0.3164, 0.9734, 0.5843, 0.8187, 0.5843, 0.5094, 0.3164, 0.3548, 0.04853, 0.5094, 0.04853, 0.8187, 0.3164, 0.9734, 0.5843, 0.8187, 0.5843, 0.5094, 0.3164, 0.3548, 0.04853, 0.5094, 0.04853, 0.8187, 0.3164, 0.9734, 0.5843, 0.8187, 0.5843, 0.5094, 0.3164, 0.3548, 0.04853, 0.5094, 0.04853, 0.8187, 0.7052, 0.5539, 0.9815, 0.3532, 0.876, 0.0284, 0.5345, 0.0284, 0.429, 0.3532, 0.3164, 0.9734, 0.5843, 0.8187, 0.5843, 0.5094, 0.3164, 0.3548, 0.04853, 0.5094, 0.04853, 0.8187, 0.3164, 0.9734, 0.5843, 0.8187, 0.5843, 0.5094, 0.3164, 0.3548, 0.04853, 0.5094, 0.04853, 0.8187, 0.3164, 0.9734, 0.5843, 0.8187, 0.5843, 0.5094, 0.3164, 0.3548, 0.04853, 0.5094, 0.04853, 0.8187, 0.3164, 0.9734, 0.5843, 0.8187, 0.5843, 0.5094, 0.3164, 0.3548, 0.04853, 0.5094, 0.04853, 0.8187, 0.3164, 0.9734, 0.5843, 0.8187, 0.5843, 0.5094, 0.3164, 0.3548, 0.04853, 0.5094, 0.04853, 0.8187, 0.3164, 0.9734, 0.5843, 0.8187, 0.5843, 0.5094, 0.3164, 0.3548, 0.04853, 0.5094, 0.04853, 0.8187, 0.7052, 0.5539, 0.9815, 0.3532, 0.876, 0.0284, 0.5345, 0.0284, 0.429, 0.3532, 0.3164, 0.9734, 0.5843, 0.8187, 0.5843, 0.5094, 0.3164, 0.3548, 0.04853, 0.5094, 0.04853, 0.8187, 0.3164, 0.9734, 0.5843, 0.8187, 0.5843, 0.5094, 0.3164, 0.3548, 0.04853, 0.5094, 0.04853, 0.8187, 0.3164, 0.9734, 0.5843, 0.8187, 0.5843, 0.5094, 0.3164, 0.3548, 0.04853, 0.5094, 0.04853, 0.8187, 0.3164, 0.9734, 0.5843, 0.8187, 0.5843, 0.5094, 0.3164, 0.3548, 0.04853, 0.5094, 0.04853, 0.8187, 0.3164, 0.9734, 0.5843, 0.8187, 0.5843, 0.5094, 0.3164, 0.3548, 0.04853, 0.5094, 0.04853, 0.8187, 0.3164, 0.9734, 0.5843, 0.8187, 0.5843, 0.5094, 0.3164, 0.3548, 0.04853, 0.5094, 0.04853, 0.8187, 0.3164, 0.9734, 0.5843, 0.8187, 0.5843, 0.5094, 0.3164, 0.3548, 0.04853, 0.5094, 0.04853, 0.8187, 0.3164, 0.9734, 0.5843, 0.8187, 0.5843, 0.5094, 0.3164, 0.3548, 0.04853, 0.5094, 0.04853, 0.8187, 0.3164, 0.9734, 0.5843, 0.8187, 0.5843, 0.5094, 0.3164, 0.3548, 0.04853, 0.5094, 0.04853, 0.8187, 0.3164, 0.9734, 0.5843, 0.8187, 0.5843, 0.5094, 0.3164, 0.3548, 0.04853, 0.5094, 0.04853, 0.8187, 0.3164, 0.9734, 0.5843, 0.8187, 0.5843, 0.5094, 0.3164, 0.3548, 0.04853, 0.5094, 0.04853, 0.8187, 0.3164, 0.9734, 0.5843, 0.8187, 0.5843, 0.5094, 0.3164, 0.3548, 0.04853, 0.5094, 0.04853, 0.8187, 0.3164, 0.9734, 0.5843, 0.8187, 0.5843, 0.5094, 0.3164, 0.3548, 0.04853, 0.5094, 0.04853, 0.8187, 0.3164, 0.9734, 0.5843, 0.8187, 0.5843, 0.5094, 0.3164, 0.3548, 0.04853, 0.5094, 0.04853, 0.8187, 0.3164, 0.9734, 0.5843, 0.8187, 0.5843, 0.5094, 0.3164, 0.3548, 0.04853, 0.5094, 0.04853, 0.8187, 0.3164, 0.9734, 0.5843, 0.8187, 0.5843, 0.5094, 0.3164, 0.3548, 0.04853, 0.5094, 0.04853, 0.8187, 0.3164, 0.9734, 0.5843, 0.8187, 0.5843, 0.5094, 0.3164, 0.3548, 0.04853, 0.5094, 0.04853, 0.8187, 0.3164, 0.9734, 0.5843, 0.8187, 0.5843, 0.5094, 0.3164, 0.3548, 0.04853, 0.5094, 0.04853, 0.8187, 0.3164, 0.9734, 0.5843, 0.8187, 0.5843, 0.5094, 0.3164, 0.3548, 0.04853, 0.5094, 0.04853, 0.8187, 0.3164, 0.9734, 0.5843, 0.8187, 0.5843, 0.5094, 0.3164, 0.3548, 0.04853, 0.5094, 0.04853, 0.8187, 0.3164, 0.9734, 0.5843, 0.8187, 0.5843, 0.5094, 0.3164, 0.3548, 0.04853, 0.5094, 0.04853, 0.8187, 0.3164, 0.9734, 0.5843, 0.8187, 0.5843, 0.5094, 0.3164, 0.3548, 0.04853, 0.5094, 0.04853, 0.8187, 0.3164, 0.9734, 0.5843, 0.8187, 0.5843, 0.5094, 0.3164, 0.3548, 0.04853, 0.5094, 0.04853, 0.8187, 0.3164, 0.9734, 0.5843, 0.8187, 0.5843, 0.5094, 0.3164, 0.3548, 0.04853, 0.5094, 0.04853, 0.8187, 0.3164, 0.9734, 0.5843, 0.8187, 0.5843, 0.5094, 0.3164, 0.3548, 0.04853, 0.5094, 0.04853, 0.8187, 0.3164, 0.9734, 0.5843, 0.8187, 0.5843, 0.5094, 0.3164, 0.3548, 0.04853, 0.5094, 0.04853, 0.8187, 0.3164, 0.9734, 0.5843, 0.8187, 0.5843, 0.5094, 0.3164, 0.3548, 0.04853, 0.5094, 0.04853, 0.8187, 0.3164, 0.9734, 0.5843, 0.8187, 0.5843, 0.5094, 0.3164, 0.3548, 0.04853, 0.5094, 0.04853, 0.8187, 0.3164, 0.9734, 0.5843, 0.8187, 0.5843, 0.5094, 0.3164, 0.3548, 0.04853, 0.5094, 0.04853, 0.8187, 0.3164, 0.9734, 0.5843, 0.8187, 0.5843, 0.5094, 0.3164, 0.3548, 0.04853, 0.5094, 0.04853, 0.8187, 0.3164, 0.9734, 0.5843, 0.8187, 0.5843, 0.5094, 0.3164, 0.3548, 0.04853, 0.5094, 0.04853, 0.8187, 0.3164, 0.9734, 0.5843, 0.8187, 0.5843, 0.5094, 0.3164, 0.3548, 0.04853, 0.5094, 0.04853, 0.8187, 0.3164, 0.9734, 0.5843, 0.8187, 0.5843, 0.5094, 0.3164, 0.3548, 0.04853, 0.5094, 0.04853, 0.8187, 0.3164, 0.9734, 0.5843, 0.8187, 0.5843, 0.5094, 0.3164, 0.3548, 0.04853, 0.5094, 0.04853, 0.8187, 0.3164, 0.9734, 0.5843, 0.8187, 0.5843, 0.5094, 0.3164, 0.3548, 0.04853, 0.5094, 0.04853, 0.8187, 0.7052, 0.5539, 0.9815, 0.3532, 0.876, 0.0284, 0.5345, 0.0284, 0.429, 0.3532, 0.3164, 0.9734, 0.5843, 0.8187, 0.5843, 0.5094, 0.3164, 0.3548, 0.04853, 0.5094, 0.04853, 0.8187, 0.3164, 0.9734, 0.5843, 0.8187, 0.5843, 0.5094, 0.3164, 0.3548, 0.04853, 0.5094, 0.04853, 0.8187, 0.3164, 0.9734, 0.5843, 0.8187, 0.5843, 0.5094, 0.3164, 0.3548, 0.04853, 0.5094, 0.04853, 0.8187, 0.3164, 0.9734, 0.5843, 0.8187, 0.5843, 0.5094, 0.3164, 0.3548, 0.04853, 0.5094, 0.04853, 0.8187, 0.3164, 0.9734, 0.5843, 0.8187, 0.5843, 0.5094, 0.3164, 0.3548, 0.04853, 0.5094, 0.04853, 0.8187, 0.3164, 0.9734, 0.5843, 0.8187, 0.5843, 0.5094, 0.3164, 0.3548, 0.04853, 0.5094, 0.04853, 0.8187, 0.3164, 0.9734, 0.5843, 0.8187, 0.5843, 0.5094, 0.3164, 0.3548, 0.04853, 0.5094, 0.04853, 0.8187, 0.3164, 0.9734, 0.5843, 0.8187, 0.5843, 0.5094, 0.3164, 0.3548, 0.04853, 0.5094, 0.04853, 0.8187, 0.3164, 0.9734, 0.5843, 0.8187, 0.5843, 0.5094, 0.3164, 0.3548, 0.04853, 0.5094, 0.04853, 0.8187, 0.3164, 0.9734, 0.5843, 0.8187, 0.5843, 0.5094, 0.3164, 0.3548, 0.04853, 0.5094, 0.04853, 0.8187, 0.3164, 0.9734, 0.5843, 0.8187, 0.5843, 0.5094, 0.3164, 0.3548, 0.04853, 0.5094, 0.04853, 0.8187, 0.3164, 0.9734, 0.5843, 0.8187, 0.5843, 0.5094, 0.3164, 0.3548, 0.04853, 0.5094, 0.04853, 0.8187, 0.3164, 0.9734, 0.5843, 0.8187, 0.5843, 0.5094, 0.3164, 0.3548, 0.04853, 0.5094, 0.04853, 0.8187, 0.3164, 0.9734, 0.5843, 0.8187, 0.5843, 0.5094, 0.3164, 0.3548, 0.04853, 0.5094, 0.04853, 0.8187, 0.3164, 0.9734, 0.5843, 0.8187, 0.5843, 0.5094, 0.3164, 0.3548, 0.04853, 0.5094, 0.04853, 0.8187, 0.3164, 0.9734, 0.5843, 0.8187, 0.5843, 0.5094, 0.3164, 0.3548, 0.04853, 0.5094, 0.04853, 0.8187, 0.3164, 0.9734, 0.5843, 0.8187, 0.5843, 0.5094, 0.3164, 0.3548, 0.04853, 0.5094, 0.04853, 0.8187, 0.3164, 0.9734, 0.5843, 0.8187, 0.5843, 0.5094, 0.3164, 0.3548, 0.04853, 0.5094, 0.04853, 0.8187, 0.3164, 0.9734, 0.5843, 0.8187, 0.5843, 0.5094, 0.3164, 0.3548, 0.04853, 0.5094, 0.04853, 0.8187, 0.3164, 0.9734, 0.5843, 0.8187, 0.5843, 0.5094, 0.3164, 0.3548, 0.04853, 0.5094, 0.04853, 0.8187, 0.3164, 0.9734, 0.5843, 0.8187, 0.5843, 0.5094, 0.3164, 0.3548, 0.04853, 0.5094, 0.04853, 0.8187, 0.3164, 0.9734, 0.5843, 0.8187, 0.5843, 0.5094, 0.3164, 0.3548, 0.04853, 0.5094, 0.04853, 0.8187, 0.3164, 0.9734, 0.5843, 0.8187, 0.5843, 0.5094, 0.3164, 0.3548, 0.04853, 0.5094, 0.04853, 0.8187, 0.3164, 0.9734, 0.5843, 0.8187, 0.5843, 0.5094, 0.3164, 0.3548, 0.04853, 0.5094, 0.04853, 0.8187, 0.3164, 0.9734, 0.5843, 0.8187, 0.5843, 0.5094, 0.3164, 0.3548, 0.04853, 0.5094, 0.04853, 0.8187, 0.3164, 0.9734, 0.5843, 0.8187, 0.5843, 0.5094, 0.3164, 0.3548, 0.04853, 0.5094, 0.04853, 0.8187, 0.3164, 0.9734, 0.5843, 0.8187, 0.5843, 0.5094, 0.3164, 0.3548, 0.04853, 0.5094, 0.04853, 0.8187, 0.3164, 0.9734, 0.5843, 0.8187, 0.5843, 0.5094, 0.3164, 0.3548, 0.04853, 0.5094, 0.04853, 0.8187, 0.3164, 0.9734, 0.5843, 0.8187, 0.5843, 0.5094, 0.3164, 0.3548, 0.04853, 0.5094, 0.04853, 0.8187, 0.3164, 0.9734, 0.5843, 0.8187, 0.5843, 0.5094, 0.3164, 0.3548, 0.04853, 0.5094, 0.04853, 0.8187, 0.3164, 0.9734, 0.5843, 0.8187, 0.5843, 0.5094, 0.3164, 0.3548, 0.04853, 0.5094, 0.04853, 0.8187, 0.3164, 0.9734, 0.5843, 0.8187, 0.5843, 0.5094, 0.3164, 0.3548, 0.04853, 0.5094, 0.04853, 0.8187, 0.3164, 0.9734, 0.5843, 0.8187, 0.5843, 0.5094, 0.3164, 0.3548, 0.04853, 0.5094, 0.04853, 0.8187, 0.3164, 0.9734, 0.5843, 0.8187, 0.5843, 0.5094, 0.3164, 0.3548, 0.04853, 0.5094, 0.04853, 0.8187, 0.3164, 0.9734, 0.5843, 0.8187, 0.5843, 0.5094, 0.3164, 0.3548, 0.04853, 0.5094, 0.04853, 0.8187, 0.3164, 0.9734, 0.5843, 0.8187, 0.5843, 0.5094, 0.3164, 0.3548, 0.04853, 0.5094, 0.04853, 0.8187, 0.3164, 0.9734, 0.5843, 0.8187, 0.5843, 0.5094, 0.3164, 0.3548, 0.04853, 0.5094, 0.04853, 0.8187, 0.3164, 0.9734, 0.5843, 0.8187, 0.5843, 0.5094, 0.3164, 0.3548, 0.04853, 0.5094, 0.04853, 0.8187, 0.3164, 0.9734, 0.5843, 0.8187, 0.5843, 0.5094, 0.3164, 0.3548, 0.04853, 0.5094, 0.04853, 0.8187, 0.3164, 0.9734, 0.5843, 0.8187, 0.5843, 0.5094, 0.3164, 0.3548, 0.04853, 0.5094, 0.04853, 0.8187, 0.3164, 0.9734, 0.5843, 0.8187, 0.5843, 0.5094, 0.3164, 0.3548, 0.04853, 0.5094, 0.04853, 0.8187, 0.7052, 0.5539, 0.9815, 0.3532, 0.876, 0.0284, 0.5345, 0.0284, 0.429, 0.3532, 0.3164, 0.9734, 0.5843, 0.8187, 0.5843, 0.5094, 0.3164, 0.3548, 0.04853, 0.5094, 0.04853, 0.8187, 0.3164, 0.9734, 0.5843, 0.8187, 0.5843, 0.5094, 0.3164, 0.3548, 0.04853, 0.5094, 0.04853, 0.8187, 0.3164, 0.9734, 0.5843, 0.8187, 0.5843, 0.5094, 0.3164, 0.3548, 0.04853, 0.5094, 0.04853, 0.8187, 0.3164, 0.9734, 0.5843, 0.8187, 0.5843, 0.5094, 0.3164, 0.3548, 0.04853, 0.5094, 0.04853, 0.8187, 0.3164, 0.9734, 0.5843, 0.8187, 0.5843, 0.5094, 0.3164, 0.3548, 0.04853, 0.5094, 0.04853, 0.8187, 0.3164, 0.9734, 0.5843, 0.8187, 0.5843, 0.5094, 0.3164, 0.3548, 0.04853, 0.5094, 0.04853, 0.8187, 0.3164, 0.9734, 0.5843, 0.8187, 0.5843, 0.5094, 0.3164, 0.3548, 0.04853, 0.5094, 0.04853, 0.8187, 0.7052, 0.5539, 0.9815, 0.3532, 0.876, 0.0284, 0.5345, 0.0284, 0.429, 0.3532, 0.3164, 0.9734, 0.5843, 0.8187, 0.5843, 0.5094, 0.3164, 0.3548, 0.04853, 0.5094, 0.04853, 0.8187, 0.3164, 0.9734, 0.5843, 0.8187, 0.5843, 0.5094, 0.3164, 0.3548, 0.04853, 0.5094, 0.04853, 0.8187, 0.3164, 0.9734, 0.5843, 0.8187, 0.5843, 0.5094, 0.3164, 0.3548, 0.04853, 0.5094, 0.04853, 0.8187, 0.3164, 0.9734, 0.5843, 0.8187, 0.5843, 0.5094, 0.3164, 0.3548, 0.04853, 0.5094, 0.04853, 0.8187, 0.3164, 0.9734, 0.5843, 0.8187, 0.5843, 0.5094, 0.3164, 0.3548, 0.04853, 0.5094, 0.04853, 0.8187, 0.3164, 0.9734, 0.5843, 0.8187, 0.5843, 0.5094, 0.3164, 0.3548, 0.04853, 0.5094, 0.04853, 0.8187, 0.3164, 0.9734, 0.5843, 0.8187, 0.5843, 0.5094, 0.3164, 0.3548, 0.04853, 0.5094, 0.04853, 0.8187, 0.7052, 0.5539, 0.9815, 0.3532, 0.876, 0.0284, 0.5345, 0.0284, 0.429, 0.3532, 0.3164, 0.9734, 0.5843, 0.8187, 0.5843, 0.5094, 0.3164, 0.3548, 0.04853, 0.5094, 0.04853, 0.8187, 0.3164, 0.9734, 0.5843, 0.8187, 0.5843, 0.5094, 0.3164, 0.3548, 0.04853, 0.5094, 0.04853, 0.8187, 0.3164, 0.9734, 0.5843, 0.8187, 0.5843, 0.5094, 0.3164, 0.3548, 0.04853, 0.5094, 0.04853, 0.8187, 0.3164, 0.9734, 0.5843, 0.8187, 0.5843, 0.5094, 0.3164, 0.3548, 0.04853, 0.5094, 0.04853, 0.8187, 0.3164, 0.9734, 0.5843, 0.8187, 0.5843, 0.5094, 0.3164, 0.3548, 0.04853, 0.5094, 0.04853, 0.8187, 0.3164, 0.9734, 0.5843, 0.8187, 0.5843, 0.5094, 0.3164, 0.3548, 0.04853, 0.5094, 0.04853, 0.8187, 0.3164, 0.9734, 0.5843, 0.8187, 0.5843, 0.5094, 0.3164, 0.3548, 0.04853, 0.5094, 0.04853, 0.8187, 0.3164, 0.9734, 0.5843, 0.8187, 0.5843, 0.5094, 0.3164, 0.3548, 0.04853, 0.5094, 0.04853, 0.8187, 0.3164, 0.9734, 0.5843, 0.8187, 0.5843, 0.5094, 0.3164, 0.3548, 0.04853, 0.5094, 0.04853, 0.8187, 0.3164, 0.9734, 0.5843, 0.8187, 0.5843, 0.5094, 0.3164, 0.3548, 0.04853, 0.5094, 0.04853, 0.8187, 0.3164, 0.9734, 0.5843, 0.8187, 0.5843, 0.5094, 0.3164, 0.3548, 0.04853, 0.5094, 0.04853, 0.8187, 0.3164, 0.9734, 0.5843, 0.8187, 0.5843, 0.5094, 0.3164, 0.3548, 0.04853, 0.5094, 0.04853, 0.8187, 0.3164, 0.9734, 0.5843, 0.8187, 0.5843, 0.5094, 0.3164, 0.3548, 0.04853, 0.5094, 0.04853, 0.8187, 0.3164, 0.9734, 0.5843, 0.8187, 0.5843, 0.5094, 0.3164, 0.3548, 0.04853, 0.5094, 0.04853, 0.8187, 0.3164, 0.9734, 0.5843, 0.8187, 0.5843, 0.5094, 0.3164, 0.3548, 0.04853, 0.5094, 0.04853, 0.8187, 0.3164, 0.9734, 0.5843, 0.8187, 0.5843, 0.5094, 0.3164, 0.3548, 0.04853, 0.5094, 0.04853, 0.8187])
me_icosphere.update()

# ---- objects
ob_shield01 = bpy.data.objects.new('shield01', me_icosphere)

# ---- transforms, parenting, visibility, modifiers, constraints
ob_shield01.location = (0.0, 0.0, 0.0)

# ---- collection membership
col_collection.objects.link(ob_shield01)

# ---- scene / render settings (as saved in the file)
scene.frame_start = 1; scene.frame_end = 250; scene.frame_set(1)
scene.render.engine = 'BLENDER_EEVEE_NEXT'
scene.cycles.sampling_pattern = 'TABULATED_SOBOL'
scene.view_settings.view_transform = 'Filmic'
bpy.context.view_layer.update()

# ---- added for rendering (the .blend has no active camera and no usable light): camera, sun
cam_auto = bpy.data.cameras.new('AutoCamera')
cam_auto.lens = 50.0
cam_auto.sensor_width = 36.0
cam_auto.clip_end = 1000.0
ob_auto_camera = bpy.data.objects.new('AutoCamera', cam_auto)
scene.collection.objects.link(ob_auto_camera)
ob_auto_camera.location = (3.10799, -3.72959, 2.48639)
ob_auto_camera.rotation_euler = (1.09748, -7.21219e-08, 0.694738)
scene.camera = ob_auto_camera
light_auto_sun = bpy.data.lights.new('AutoSun', 'SUN')
light_auto_sun.energy = 3.0
light_auto_sun.angle = 0.0523599
ob_auto_sun = bpy.data.objects.new('AutoSun', light_auto_sun)
scene.collection.objects.link(ob_auto_sun)
ob_auto_sun.rotation_euler = (0.872665, 0.174533, 0.523599)
bpy.context.view_layer.update()
